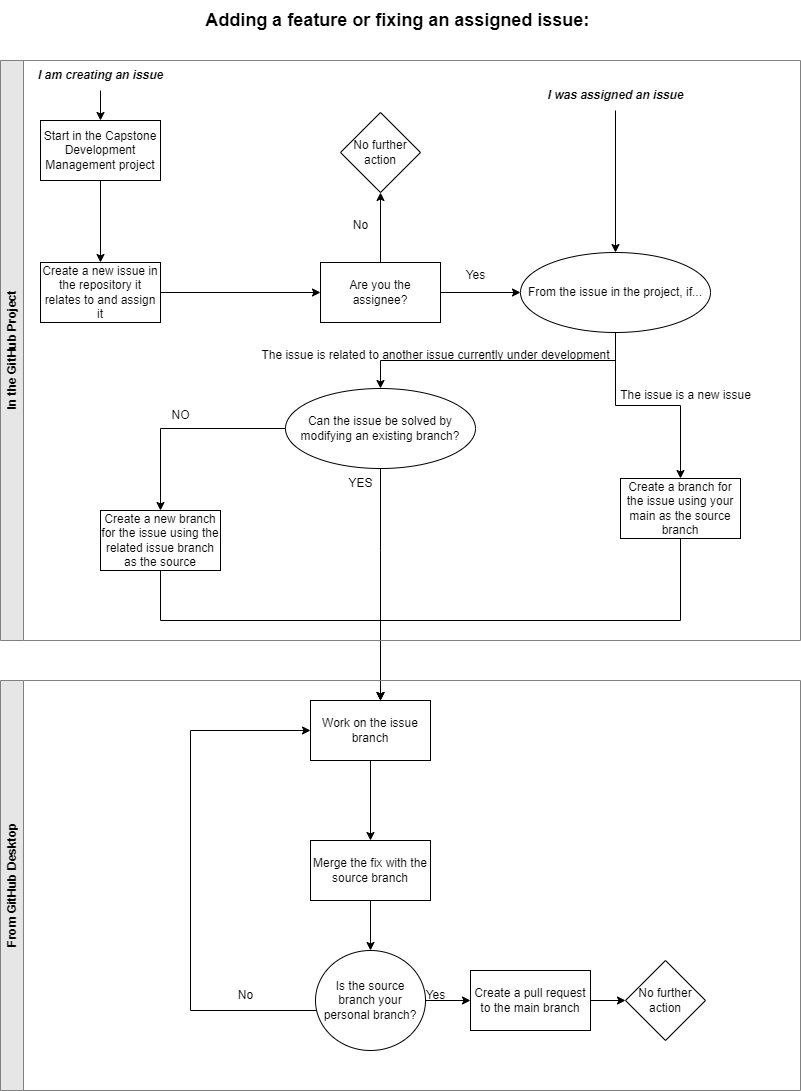

The diagram above was exported from draw.io. Its source (the exported page's mxGraphModel, read from the mxfile embedded in the PNG):
<mxGraphModel dx="2033" dy="1104" grid="1" gridSize="10" guides="1" tooltips="1" connect="1" arrows="1" fold="1" page="1" pageScale="1" pageWidth="850" pageHeight="1100" math="0" shadow="0">
  <root>
    <mxCell id="0" />
    <mxCell id="1" parent="0" />
    <mxCell id="h-ioMREbLcaE66oXjM-A-1" value="" style="edgeStyle=orthogonalEdgeStyle;rounded=0;orthogonalLoop=1;jettySize=auto;html=1;" edge="1" parent="1" source="h-ioMREbLcaE66oXjM-A-2" target="h-ioMREbLcaE66oXjM-A-5">
      <mxGeometry relative="1" as="geometry" />
    </mxCell>
    <mxCell id="h-ioMREbLcaE66oXjM-A-2" value="Start in the Capstone Development Management project" style="whiteSpace=wrap;html=1;" vertex="1" parent="1">
      <mxGeometry x="80" y="120" width="120" height="60" as="geometry" />
    </mxCell>
    <mxCell id="h-ioMREbLcaE66oXjM-A-3" value="&amp;nbsp;&lt;span style=&quot;font-size: 18px;&quot;&gt;&lt;b&gt;Adding a feature or fixing an assigned issue:&lt;/b&gt;&lt;/span&gt;" style="text;html=1;align=center;verticalAlign=middle;resizable=0;points=[];autosize=1;strokeColor=none;fillColor=none;" vertex="1" parent="1">
      <mxGeometry x="230" width="410" height="40" as="geometry" />
    </mxCell>
    <mxCell id="h-ioMREbLcaE66oXjM-A-4" style="edgeStyle=orthogonalEdgeStyle;rounded=0;orthogonalLoop=1;jettySize=auto;html=1;" edge="1" parent="1" source="h-ioMREbLcaE66oXjM-A-5" target="h-ioMREbLcaE66oXjM-A-8">
      <mxGeometry relative="1" as="geometry" />
    </mxCell>
    <mxCell id="h-ioMREbLcaE66oXjM-A-5" value="Create a new issue in the repository it relates to and assign it" style="whiteSpace=wrap;html=1;" vertex="1" parent="1">
      <mxGeometry x="80" y="262" width="120" height="60" as="geometry" />
    </mxCell>
    <mxCell id="h-ioMREbLcaE66oXjM-A-6" value="" style="edgeStyle=orthogonalEdgeStyle;rounded=0;orthogonalLoop=1;jettySize=auto;html=1;" edge="1" parent="1" source="h-ioMREbLcaE66oXjM-A-8" target="h-ioMREbLcaE66oXjM-A-22">
      <mxGeometry relative="1" as="geometry">
        <mxPoint x="560" y="291" as="targetPoint" />
      </mxGeometry>
    </mxCell>
    <mxCell id="h-ioMREbLcaE66oXjM-A-7" value="" style="edgeStyle=orthogonalEdgeStyle;rounded=0;orthogonalLoop=1;jettySize=auto;html=1;" edge="1" parent="1" source="h-ioMREbLcaE66oXjM-A-8" target="h-ioMREbLcaE66oXjM-A-14">
      <mxGeometry relative="1" as="geometry" />
    </mxCell>
    <mxCell id="h-ioMREbLcaE66oXjM-A-8" value="Are you the assignee?" style="whiteSpace=wrap;html=1;" vertex="1" parent="1">
      <mxGeometry x="360" y="262" width="120" height="60" as="geometry" />
    </mxCell>
    <mxCell id="h-ioMREbLcaE66oXjM-A-9" value="" style="edgeStyle=orthogonalEdgeStyle;rounded=0;orthogonalLoop=1;jettySize=auto;html=1;" edge="1" parent="1" source="h-ioMREbLcaE66oXjM-A-10" target="h-ioMREbLcaE66oXjM-A-2">
      <mxGeometry relative="1" as="geometry" />
    </mxCell>
    <mxCell id="h-ioMREbLcaE66oXjM-A-10" value="&lt;b&gt;&lt;i&gt;I am creating an issue&lt;/i&gt;&lt;/b&gt;" style="text;html=1;align=center;verticalAlign=middle;resizable=0;points=[];autosize=1;strokeColor=none;fillColor=none;" vertex="1" parent="1">
      <mxGeometry x="65" y="60" width="150" height="30" as="geometry" />
    </mxCell>
    <mxCell id="h-ioMREbLcaE66oXjM-A-11" style="edgeStyle=orthogonalEdgeStyle;rounded=0;orthogonalLoop=1;jettySize=auto;html=1;" edge="1" parent="1" source="h-ioMREbLcaE66oXjM-A-12" target="h-ioMREbLcaE66oXjM-A-22">
      <mxGeometry relative="1" as="geometry" />
    </mxCell>
    <mxCell id="h-ioMREbLcaE66oXjM-A-12" value="&lt;b&gt;&lt;i&gt;I was assigned an issue&lt;/i&gt;&lt;/b&gt;" style="text;html=1;align=center;verticalAlign=middle;resizable=0;points=[];autosize=1;strokeColor=none;fillColor=none;" vertex="1" parent="1">
      <mxGeometry x="575" y="80" width="160" height="30" as="geometry" />
    </mxCell>
    <mxCell id="h-ioMREbLcaE66oXjM-A-13" value="Yes" style="text;html=1;align=center;verticalAlign=middle;resizable=0;points=[];autosize=1;strokeColor=none;fillColor=none;" vertex="1" parent="1">
      <mxGeometry x="495" y="260" width="40" height="30" as="geometry" />
    </mxCell>
    <mxCell id="h-ioMREbLcaE66oXjM-A-14" value="No further action" style="rhombus;whiteSpace=wrap;html=1;" vertex="1" parent="1">
      <mxGeometry x="380" y="112" width="80" height="80" as="geometry" />
    </mxCell>
    <mxCell id="h-ioMREbLcaE66oXjM-A-15" value="No" style="text;html=1;align=center;verticalAlign=middle;resizable=0;points=[];autosize=1;strokeColor=none;fillColor=none;" vertex="1" parent="1">
      <mxGeometry x="380" y="210" width="40" height="30" as="geometry" />
    </mxCell>
    <mxCell id="h-ioMREbLcaE66oXjM-A-16" style="edgeStyle=orthogonalEdgeStyle;rounded=0;orthogonalLoop=1;jettySize=auto;html=1;" edge="1" parent="1" source="h-ioMREbLcaE66oXjM-A-17" target="h-ioMREbLcaE66oXjM-A-39">
      <mxGeometry relative="1" as="geometry">
        <Array as="points">
          <mxPoint x="720" y="620" />
          <mxPoint x="420" y="620" />
        </Array>
      </mxGeometry>
    </mxCell>
    <mxCell id="h-ioMREbLcaE66oXjM-A-17" value="Create a branch for the issue using your main&lt;span style=&quot;background-color: initial;&quot;&gt;&amp;nbsp;as the source branch&lt;/span&gt;" style="whiteSpace=wrap;html=1;" vertex="1" parent="1">
      <mxGeometry x="660" y="478" width="120" height="60" as="geometry" />
    </mxCell>
    <mxCell id="h-ioMREbLcaE66oXjM-A-18" value="The issue is a new issue" style="text;html=1;align=center;verticalAlign=middle;resizable=0;points=[];autosize=1;strokeColor=none;fillColor=none;" vertex="1" parent="1">
      <mxGeometry x="650" y="380" width="150" height="30" as="geometry" />
    </mxCell>
    <mxCell id="h-ioMREbLcaE66oXjM-A-19" value="The issue is related to another issue currently under development" style="text;html=1;align=center;verticalAlign=middle;resizable=0;points=[];autosize=1;strokeColor=none;fillColor=none;" vertex="1" parent="1">
      <mxGeometry x="290" y="340" width="370" height="30" as="geometry" />
    </mxCell>
    <mxCell id="h-ioMREbLcaE66oXjM-A-20" value="" style="edgeStyle=orthogonalEdgeStyle;rounded=0;orthogonalLoop=1;jettySize=auto;html=1;" edge="1" parent="1" source="h-ioMREbLcaE66oXjM-A-22" target="h-ioMREbLcaE66oXjM-A-25">
      <mxGeometry relative="1" as="geometry">
        <Array as="points">
          <mxPoint x="655" y="360" />
          <mxPoint x="420" y="360" />
        </Array>
      </mxGeometry>
    </mxCell>
    <mxCell id="h-ioMREbLcaE66oXjM-A-21" style="edgeStyle=orthogonalEdgeStyle;rounded=0;orthogonalLoop=1;jettySize=auto;html=1;" edge="1" parent="1" source="h-ioMREbLcaE66oXjM-A-22" target="h-ioMREbLcaE66oXjM-A-17">
      <mxGeometry relative="1" as="geometry" />
    </mxCell>
    <mxCell id="h-ioMREbLcaE66oXjM-A-22" value="From the issue in the project, if..." style="ellipse;whiteSpace=wrap;html=1;" vertex="1" parent="1">
      <mxGeometry x="560" y="252" width="190" height="80" as="geometry" />
    </mxCell>
    <mxCell id="h-ioMREbLcaE66oXjM-A-23" value="" style="edgeStyle=orthogonalEdgeStyle;rounded=0;orthogonalLoop=1;jettySize=auto;html=1;" edge="1" parent="1" source="h-ioMREbLcaE66oXjM-A-25" target="h-ioMREbLcaE66oXjM-A-28">
      <mxGeometry relative="1" as="geometry" />
    </mxCell>
    <mxCell id="h-ioMREbLcaE66oXjM-A-24" style="edgeStyle=orthogonalEdgeStyle;rounded=0;orthogonalLoop=1;jettySize=auto;html=1;" edge="1" parent="1" source="h-ioMREbLcaE66oXjM-A-25" target="h-ioMREbLcaE66oXjM-A-39">
      <mxGeometry relative="1" as="geometry">
        <Array as="points">
          <mxPoint x="420" y="550" />
          <mxPoint x="420" y="550" />
        </Array>
      </mxGeometry>
    </mxCell>
    <mxCell id="h-ioMREbLcaE66oXjM-A-25" value="Can the issue be solved by modifying an existing branch?" style="ellipse;whiteSpace=wrap;html=1;" vertex="1" parent="1">
      <mxGeometry x="325" y="388" width="190" height="80" as="geometry" />
    </mxCell>
    <mxCell id="h-ioMREbLcaE66oXjM-A-26" value="YES" style="text;html=1;align=center;verticalAlign=middle;resizable=0;points=[];autosize=1;strokeColor=none;fillColor=none;" vertex="1" parent="1">
      <mxGeometry x="375" y="468" width="50" height="30" as="geometry" />
    </mxCell>
    <mxCell id="h-ioMREbLcaE66oXjM-A-27" style="edgeStyle=orthogonalEdgeStyle;rounded=0;orthogonalLoop=1;jettySize=auto;html=1;" edge="1" parent="1" source="h-ioMREbLcaE66oXjM-A-28" target="h-ioMREbLcaE66oXjM-A-39">
      <mxGeometry relative="1" as="geometry">
        <Array as="points">
          <mxPoint x="200" y="620" />
          <mxPoint x="420" y="620" />
        </Array>
      </mxGeometry>
    </mxCell>
    <mxCell id="h-ioMREbLcaE66oXjM-A-28" value="Create a new branch for the issue using the related issue branch as the source" style="whiteSpace=wrap;html=1;" vertex="1" parent="1">
      <mxGeometry x="140" y="510" width="120" height="60" as="geometry" />
    </mxCell>
    <mxCell id="h-ioMREbLcaE66oXjM-A-29" value="NO" style="text;html=1;align=center;verticalAlign=middle;resizable=0;points=[];autosize=1;strokeColor=none;fillColor=none;" vertex="1" parent="1">
      <mxGeometry x="200" y="400" width="40" height="30" as="geometry" />
    </mxCell>
    <mxCell id="h-ioMREbLcaE66oXjM-A-30" value="From GitHub Desktop" style="swimlane;horizontal=0;whiteSpace=wrap;html=1;strokeColor=#808080;fillColor=#E6E6E6;" vertex="1" parent="1">
      <mxGeometry x="40" y="680" width="800" height="410" as="geometry" />
    </mxCell>
    <mxCell id="h-ioMREbLcaE66oXjM-A-31" value="" style="edgeStyle=orthogonalEdgeStyle;rounded=0;orthogonalLoop=1;jettySize=auto;html=1;" edge="1" parent="h-ioMREbLcaE66oXjM-A-30" source="h-ioMREbLcaE66oXjM-A-32" target="h-ioMREbLcaE66oXjM-A-34">
      <mxGeometry relative="1" as="geometry" />
    </mxCell>
    <mxCell id="h-ioMREbLcaE66oXjM-A-32" value="Is the source branch your personal branch?" style="ellipse;whiteSpace=wrap;html=1;" vertex="1" parent="h-ioMREbLcaE66oXjM-A-30">
      <mxGeometry x="315" y="270" width="110" height="100" as="geometry" />
    </mxCell>
    <mxCell id="h-ioMREbLcaE66oXjM-A-33" value="" style="edgeStyle=orthogonalEdgeStyle;rounded=0;orthogonalLoop=1;jettySize=auto;html=1;" edge="1" parent="h-ioMREbLcaE66oXjM-A-30" source="h-ioMREbLcaE66oXjM-A-34" target="h-ioMREbLcaE66oXjM-A-37">
      <mxGeometry relative="1" as="geometry" />
    </mxCell>
    <mxCell id="h-ioMREbLcaE66oXjM-A-34" value="Create a pull request to the main branch" style="whiteSpace=wrap;html=1;" vertex="1" parent="h-ioMREbLcaE66oXjM-A-30">
      <mxGeometry x="470" y="290" width="120" height="60" as="geometry" />
    </mxCell>
    <mxCell id="h-ioMREbLcaE66oXjM-A-35" value="Yes" style="text;html=1;align=center;verticalAlign=middle;resizable=0;points=[];autosize=1;strokeColor=none;fillColor=none;" vertex="1" parent="h-ioMREbLcaE66oXjM-A-30">
      <mxGeometry x="415" y="300" width="40" height="30" as="geometry" />
    </mxCell>
    <mxCell id="h-ioMREbLcaE66oXjM-A-36" value="No" style="text;html=1;align=center;verticalAlign=middle;resizable=0;points=[];autosize=1;strokeColor=none;fillColor=none;" vertex="1" parent="h-ioMREbLcaE66oXjM-A-30">
      <mxGeometry x="225" y="300" width="40" height="30" as="geometry" />
    </mxCell>
    <mxCell id="h-ioMREbLcaE66oXjM-A-37" value="No further action" style="rhombus;whiteSpace=wrap;html=1;" vertex="1" parent="h-ioMREbLcaE66oXjM-A-30">
      <mxGeometry x="625" y="280" width="80" height="80" as="geometry" />
    </mxCell>
    <mxCell id="h-ioMREbLcaE66oXjM-A-38" value="" style="edgeStyle=orthogonalEdgeStyle;rounded=0;orthogonalLoop=1;jettySize=auto;html=1;" edge="1" parent="h-ioMREbLcaE66oXjM-A-30" source="h-ioMREbLcaE66oXjM-A-39" target="h-ioMREbLcaE66oXjM-A-40">
      <mxGeometry relative="1" as="geometry" />
    </mxCell>
    <mxCell id="h-ioMREbLcaE66oXjM-A-39" value="Work on the issue branch" style="whiteSpace=wrap;html=1;" vertex="1" parent="h-ioMREbLcaE66oXjM-A-30">
      <mxGeometry x="310" y="20" width="120" height="60" as="geometry" />
    </mxCell>
    <mxCell id="h-ioMREbLcaE66oXjM-A-40" value="Merge the fix with the source branch" style="whiteSpace=wrap;html=1;" vertex="1" parent="h-ioMREbLcaE66oXjM-A-30">
      <mxGeometry x="310" y="160" width="120" height="60" as="geometry" />
    </mxCell>
    <mxCell id="h-ioMREbLcaE66oXjM-A-41" style="edgeStyle=orthogonalEdgeStyle;rounded=0;orthogonalLoop=1;jettySize=auto;html=1;" edge="1" parent="h-ioMREbLcaE66oXjM-A-30" source="h-ioMREbLcaE66oXjM-A-32" target="h-ioMREbLcaE66oXjM-A-39">
      <mxGeometry relative="1" as="geometry">
        <Array as="points">
          <mxPoint x="190" y="330" />
          <mxPoint x="190" y="50" />
        </Array>
      </mxGeometry>
    </mxCell>
    <mxCell id="h-ioMREbLcaE66oXjM-A-42" value="" style="edgeStyle=orthogonalEdgeStyle;rounded=0;orthogonalLoop=1;jettySize=auto;html=1;" edge="1" parent="h-ioMREbLcaE66oXjM-A-30" source="h-ioMREbLcaE66oXjM-A-40" target="h-ioMREbLcaE66oXjM-A-32">
      <mxGeometry relative="1" as="geometry" />
    </mxCell>
    <mxCell id="h-ioMREbLcaE66oXjM-A-43" value="In the GitHub Project" style="swimlane;horizontal=0;whiteSpace=wrap;html=1;strokeColor=#808080;fillColor=#E6E6E6;" vertex="1" parent="1">
      <mxGeometry x="40" y="60" width="800" height="580" as="geometry" />
    </mxCell>
  </root>
</mxGraphModel>